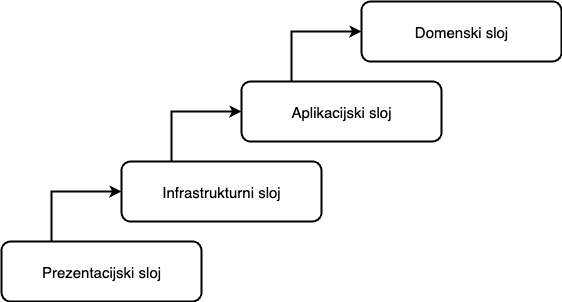

The diagram above was exported from draw.io. Its source (the exported page's mxGraphModel, read from the mxfile embedded in the PNG):
<mxGraphModel dx="1406" dy="867" grid="1" gridSize="10" guides="1" tooltips="1" connect="1" arrows="1" fold="1" page="1" pageScale="1" pageWidth="850" pageHeight="1100" math="0" shadow="0">
  <root>
    <mxCell id="0" />
    <mxCell id="1" parent="0" />
    <mxCell id="3TUx1ESiI2wMTfV5mbM4-5" style="edgeStyle=orthogonalEdgeStyle;rounded=0;orthogonalLoop=1;jettySize=auto;html=1;exitX=0.25;exitY=0;exitDx=0;exitDy=0;entryX=0;entryY=0.5;entryDx=0;entryDy=0;strokeWidth=2;" edge="1" parent="1" source="3TUx1ESiI2wMTfV5mbM4-1" target="3TUx1ESiI2wMTfV5mbM4-2">
      <mxGeometry relative="1" as="geometry" />
    </mxCell>
    <mxCell id="3TUx1ESiI2wMTfV5mbM4-1" value="&lt;font style=&quot;font-size: 15px;&quot;&gt;Prezentacijski sloj&lt;/font&gt;" style="rounded=1;whiteSpace=wrap;html=1;strokeWidth=2;" vertex="1" parent="1">
      <mxGeometry x="80" y="400" width="200" height="60" as="geometry" />
    </mxCell>
    <mxCell id="3TUx1ESiI2wMTfV5mbM4-6" style="edgeStyle=orthogonalEdgeStyle;rounded=0;orthogonalLoop=1;jettySize=auto;html=1;exitX=0.25;exitY=0;exitDx=0;exitDy=0;entryX=0;entryY=0.5;entryDx=0;entryDy=0;strokeWidth=2;" edge="1" parent="1" source="3TUx1ESiI2wMTfV5mbM4-2" target="3TUx1ESiI2wMTfV5mbM4-3">
      <mxGeometry relative="1" as="geometry" />
    </mxCell>
    <mxCell id="3TUx1ESiI2wMTfV5mbM4-2" value="&lt;font style=&quot;font-size: 15px;&quot;&gt;Infrastrukturni sloj&lt;/font&gt;" style="rounded=1;whiteSpace=wrap;html=1;strokeWidth=2;" vertex="1" parent="1">
      <mxGeometry x="200" y="320" width="200" height="60" as="geometry" />
    </mxCell>
    <mxCell id="3TUx1ESiI2wMTfV5mbM4-7" style="edgeStyle=orthogonalEdgeStyle;rounded=0;orthogonalLoop=1;jettySize=auto;html=1;exitX=0.25;exitY=0;exitDx=0;exitDy=0;entryX=0;entryY=0.5;entryDx=0;entryDy=0;strokeWidth=2;" edge="1" parent="1" source="3TUx1ESiI2wMTfV5mbM4-3" target="3TUx1ESiI2wMTfV5mbM4-4">
      <mxGeometry relative="1" as="geometry" />
    </mxCell>
    <mxCell id="3TUx1ESiI2wMTfV5mbM4-3" value="&lt;font style=&quot;font-size: 15px;&quot;&gt;Aplikacijski sloj&lt;/font&gt;" style="rounded=1;whiteSpace=wrap;html=1;strokeWidth=2;" vertex="1" parent="1">
      <mxGeometry x="320" y="240" width="200" height="60" as="geometry" />
    </mxCell>
    <mxCell id="3TUx1ESiI2wMTfV5mbM4-4" value="&lt;font style=&quot;font-size: 15px;&quot;&gt;Domenski sloj&lt;/font&gt;" style="rounded=1;whiteSpace=wrap;html=1;strokeWidth=2;" vertex="1" parent="1">
      <mxGeometry x="440" y="160" width="200" height="60" as="geometry" />
    </mxCell>
  </root>
</mxGraphModel>